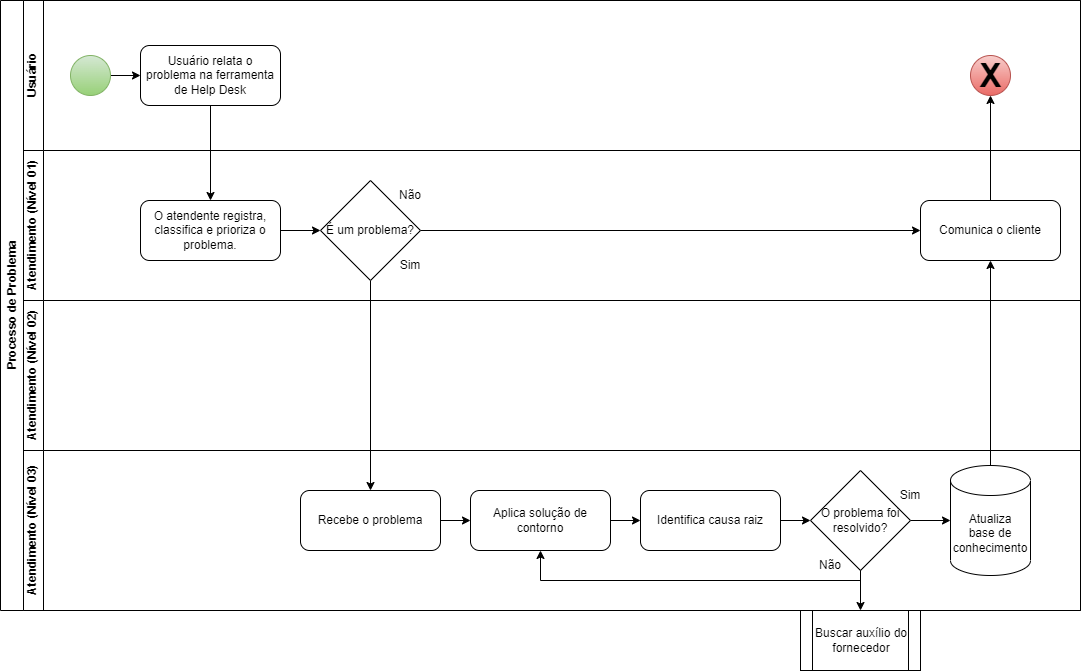

The diagram above was exported from draw.io. Its source (the exported page's mxGraphModel, read from the mxfile embedded in the PNG):
<mxGraphModel dx="1313" dy="1845" grid="1" gridSize="10" guides="1" tooltips="1" connect="1" arrows="1" fold="1" page="1" pageScale="1" pageWidth="827" pageHeight="1169" math="0" shadow="0">
  <root>
    <mxCell id="0" />
    <mxCell id="1" parent="0" />
    <mxCell id="lXOMpd0KykhnTVvYJrXc-2" value="Usuário" style="swimlane;horizontal=0;whiteSpace=wrap;html=1;" vertex="1" parent="1">
      <mxGeometry x="60" y="-120" width="1060" height="150" as="geometry" />
    </mxCell>
    <mxCell id="lXOMpd0KykhnTVvYJrXc-3" value="Atendimento (Nível 01)" style="swimlane;horizontal=0;whiteSpace=wrap;html=1;" vertex="1" parent="1">
      <mxGeometry x="60" y="30" width="1060" height="150" as="geometry" />
    </mxCell>
    <mxCell id="lXOMpd0KykhnTVvYJrXc-4" value="Atendimento (Nível 02)" style="swimlane;horizontal=0;whiteSpace=wrap;html=1;" vertex="1" parent="1">
      <mxGeometry x="60" y="180" width="1060" height="150" as="geometry" />
    </mxCell>
    <mxCell id="lXOMpd0KykhnTVvYJrXc-5" value="Atendimento (Nível 03)" style="swimlane;horizontal=0;whiteSpace=wrap;html=1;" vertex="1" parent="1">
      <mxGeometry x="60" y="330" width="1060" height="160" as="geometry" />
    </mxCell>
    <mxCell id="lXOMpd0KykhnTVvYJrXc-7" value="Processo de Problema" style="swimlane;horizontal=0;whiteSpace=wrap;html=1;fontColor=#000000;" vertex="1" parent="1">
      <mxGeometry x="40" y="-120" width="1080" height="610" as="geometry" />
    </mxCell>
    <mxCell id="lXOMpd0KykhnTVvYJrXc-13" value="" style="edgeStyle=orthogonalEdgeStyle;rounded=0;orthogonalLoop=1;jettySize=auto;html=1;" edge="1" parent="lXOMpd0KykhnTVvYJrXc-7" source="lXOMpd0KykhnTVvYJrXc-6" target="lXOMpd0KykhnTVvYJrXc-9">
      <mxGeometry relative="1" as="geometry" />
    </mxCell>
    <mxCell id="lXOMpd0KykhnTVvYJrXc-6" value="" style="ellipse;whiteSpace=wrap;html=1;aspect=fixed;fillColor=#d5e8d4;gradientColor=#97d077;strokeColor=#82b366;" vertex="1" parent="lXOMpd0KykhnTVvYJrXc-7">
      <mxGeometry x="70" y="55" width="40" height="40" as="geometry" />
    </mxCell>
    <mxCell id="lXOMpd0KykhnTVvYJrXc-14" value="" style="edgeStyle=orthogonalEdgeStyle;rounded=0;orthogonalLoop=1;jettySize=auto;html=1;" edge="1" parent="lXOMpd0KykhnTVvYJrXc-7" source="lXOMpd0KykhnTVvYJrXc-9" target="lXOMpd0KykhnTVvYJrXc-10">
      <mxGeometry relative="1" as="geometry" />
    </mxCell>
    <mxCell id="lXOMpd0KykhnTVvYJrXc-9" value="Usuário relata o problema na ferramenta de Help Desk" style="rounded=1;whiteSpace=wrap;html=1;" vertex="1" parent="lXOMpd0KykhnTVvYJrXc-7">
      <mxGeometry x="140" y="45" width="140" height="60" as="geometry" />
    </mxCell>
    <mxCell id="lXOMpd0KykhnTVvYJrXc-15" value="" style="edgeStyle=orthogonalEdgeStyle;rounded=0;orthogonalLoop=1;jettySize=auto;html=1;" edge="1" parent="lXOMpd0KykhnTVvYJrXc-7" source="lXOMpd0KykhnTVvYJrXc-10" target="lXOMpd0KykhnTVvYJrXc-12">
      <mxGeometry relative="1" as="geometry" />
    </mxCell>
    <mxCell id="lXOMpd0KykhnTVvYJrXc-10" value="O atendente registra, classifica e prioriza o problema." style="rounded=1;whiteSpace=wrap;html=1;" vertex="1" parent="lXOMpd0KykhnTVvYJrXc-7">
      <mxGeometry x="140" y="200" width="140" height="60" as="geometry" />
    </mxCell>
    <mxCell id="lXOMpd0KykhnTVvYJrXc-17" style="edgeStyle=orthogonalEdgeStyle;rounded=0;orthogonalLoop=1;jettySize=auto;html=1;" edge="1" parent="lXOMpd0KykhnTVvYJrXc-7" source="lXOMpd0KykhnTVvYJrXc-12" target="lXOMpd0KykhnTVvYJrXc-16">
      <mxGeometry relative="1" as="geometry" />
    </mxCell>
    <mxCell id="lXOMpd0KykhnTVvYJrXc-44" style="edgeStyle=orthogonalEdgeStyle;rounded=0;orthogonalLoop=1;jettySize=auto;html=1;exitX=1;exitY=0.5;exitDx=0;exitDy=0;entryX=0;entryY=0.5;entryDx=0;entryDy=0;" edge="1" parent="lXOMpd0KykhnTVvYJrXc-7" source="lXOMpd0KykhnTVvYJrXc-12" target="lXOMpd0KykhnTVvYJrXc-37">
      <mxGeometry relative="1" as="geometry" />
    </mxCell>
    <mxCell id="lXOMpd0KykhnTVvYJrXc-12" value="É um problema?" style="rhombus;whiteSpace=wrap;html=1;" vertex="1" parent="lXOMpd0KykhnTVvYJrXc-7">
      <mxGeometry x="320" y="180" width="100" height="100" as="geometry" />
    </mxCell>
    <mxCell id="lXOMpd0KykhnTVvYJrXc-23" value="" style="edgeStyle=orthogonalEdgeStyle;rounded=0;orthogonalLoop=1;jettySize=auto;html=1;" edge="1" parent="lXOMpd0KykhnTVvYJrXc-7" source="lXOMpd0KykhnTVvYJrXc-16" target="lXOMpd0KykhnTVvYJrXc-21">
      <mxGeometry relative="1" as="geometry" />
    </mxCell>
    <mxCell id="lXOMpd0KykhnTVvYJrXc-16" value="Recebe o problema" style="rounded=1;whiteSpace=wrap;html=1;" vertex="1" parent="lXOMpd0KykhnTVvYJrXc-7">
      <mxGeometry x="300" y="490" width="140" height="60" as="geometry" />
    </mxCell>
    <mxCell id="lXOMpd0KykhnTVvYJrXc-19" value="Sim" style="text;html=1;strokeColor=none;fillColor=none;align=center;verticalAlign=middle;whiteSpace=wrap;rounded=0;" vertex="1" parent="lXOMpd0KykhnTVvYJrXc-7">
      <mxGeometry x="380" y="250" width="60" height="30" as="geometry" />
    </mxCell>
    <mxCell id="lXOMpd0KykhnTVvYJrXc-20" value="Não" style="text;html=1;strokeColor=none;fillColor=none;align=center;verticalAlign=middle;whiteSpace=wrap;rounded=0;" vertex="1" parent="lXOMpd0KykhnTVvYJrXc-7">
      <mxGeometry x="380" y="180" width="60" height="30" as="geometry" />
    </mxCell>
    <mxCell id="lXOMpd0KykhnTVvYJrXc-24" value="" style="edgeStyle=orthogonalEdgeStyle;rounded=0;orthogonalLoop=1;jettySize=auto;html=1;" edge="1" parent="lXOMpd0KykhnTVvYJrXc-7" source="lXOMpd0KykhnTVvYJrXc-21" target="lXOMpd0KykhnTVvYJrXc-22">
      <mxGeometry relative="1" as="geometry" />
    </mxCell>
    <mxCell id="lXOMpd0KykhnTVvYJrXc-21" value="Aplica solução de contorno" style="rounded=1;whiteSpace=wrap;html=1;" vertex="1" parent="lXOMpd0KykhnTVvYJrXc-7">
      <mxGeometry x="470" y="490" width="140" height="60" as="geometry" />
    </mxCell>
    <mxCell id="lXOMpd0KykhnTVvYJrXc-31" style="edgeStyle=orthogonalEdgeStyle;rounded=0;orthogonalLoop=1;jettySize=auto;html=1;exitX=1;exitY=0.5;exitDx=0;exitDy=0;entryX=0;entryY=0.5;entryDx=0;entryDy=0;" edge="1" parent="lXOMpd0KykhnTVvYJrXc-7" source="lXOMpd0KykhnTVvYJrXc-22" target="lXOMpd0KykhnTVvYJrXc-26">
      <mxGeometry relative="1" as="geometry" />
    </mxCell>
    <mxCell id="lXOMpd0KykhnTVvYJrXc-22" value="Identifica causa raiz" style="rounded=1;whiteSpace=wrap;html=1;" vertex="1" parent="lXOMpd0KykhnTVvYJrXc-7">
      <mxGeometry x="640" y="490" width="140" height="60" as="geometry" />
    </mxCell>
    <mxCell id="lXOMpd0KykhnTVvYJrXc-35" style="edgeStyle=orthogonalEdgeStyle;rounded=0;orthogonalLoop=1;jettySize=auto;html=1;exitX=1;exitY=0.5;exitDx=0;exitDy=0;entryX=0;entryY=0.5;entryDx=0;entryDy=0;entryPerimeter=0;" edge="1" parent="lXOMpd0KykhnTVvYJrXc-7" source="lXOMpd0KykhnTVvYJrXc-26" target="lXOMpd0KykhnTVvYJrXc-34">
      <mxGeometry relative="1" as="geometry" />
    </mxCell>
    <mxCell id="lXOMpd0KykhnTVvYJrXc-46" style="edgeStyle=orthogonalEdgeStyle;rounded=0;orthogonalLoop=1;jettySize=auto;html=1;entryX=0.5;entryY=1;entryDx=0;entryDy=0;" edge="1" parent="lXOMpd0KykhnTVvYJrXc-7" source="lXOMpd0KykhnTVvYJrXc-26" target="lXOMpd0KykhnTVvYJrXc-21">
      <mxGeometry relative="1" as="geometry">
        <Array as="points">
          <mxPoint x="860" y="580" />
          <mxPoint x="540" y="580" />
        </Array>
      </mxGeometry>
    </mxCell>
    <mxCell id="lXOMpd0KykhnTVvYJrXc-26" value="O problema foi resolvido?" style="rhombus;whiteSpace=wrap;html=1;" vertex="1" parent="lXOMpd0KykhnTVvYJrXc-7">
      <mxGeometry x="810" y="470" width="100" height="100" as="geometry" />
    </mxCell>
    <mxCell id="lXOMpd0KykhnTVvYJrXc-27" value="Sim" style="text;html=1;strokeColor=none;fillColor=none;align=center;verticalAlign=middle;whiteSpace=wrap;rounded=0;" vertex="1" parent="lXOMpd0KykhnTVvYJrXc-7">
      <mxGeometry x="880" y="480" width="60" height="30" as="geometry" />
    </mxCell>
    <mxCell id="lXOMpd0KykhnTVvYJrXc-28" value="Não" style="text;html=1;strokeColor=none;fillColor=none;align=center;verticalAlign=middle;whiteSpace=wrap;rounded=0;" vertex="1" parent="lXOMpd0KykhnTVvYJrXc-7">
      <mxGeometry x="800" y="550" width="60" height="30" as="geometry" />
    </mxCell>
    <mxCell id="lXOMpd0KykhnTVvYJrXc-38" style="edgeStyle=orthogonalEdgeStyle;rounded=0;orthogonalLoop=1;jettySize=auto;html=1;exitX=0.5;exitY=0;exitDx=0;exitDy=0;exitPerimeter=0;" edge="1" parent="lXOMpd0KykhnTVvYJrXc-7" source="lXOMpd0KykhnTVvYJrXc-34" target="lXOMpd0KykhnTVvYJrXc-37">
      <mxGeometry relative="1" as="geometry" />
    </mxCell>
    <mxCell id="lXOMpd0KykhnTVvYJrXc-34" value="Atualiza &lt;br&gt;base de conhecimento" style="shape=cylinder3;whiteSpace=wrap;html=1;boundedLbl=1;backgroundOutline=1;size=15;" vertex="1" parent="lXOMpd0KykhnTVvYJrXc-7">
      <mxGeometry x="950" y="465" width="80" height="110" as="geometry" />
    </mxCell>
    <mxCell id="lXOMpd0KykhnTVvYJrXc-40" style="edgeStyle=orthogonalEdgeStyle;rounded=0;orthogonalLoop=1;jettySize=auto;html=1;exitX=0.5;exitY=0;exitDx=0;exitDy=0;entryX=0.5;entryY=1;entryDx=0;entryDy=0;" edge="1" parent="lXOMpd0KykhnTVvYJrXc-7" source="lXOMpd0KykhnTVvYJrXc-37" target="lXOMpd0KykhnTVvYJrXc-39">
      <mxGeometry relative="1" as="geometry" />
    </mxCell>
    <mxCell id="lXOMpd0KykhnTVvYJrXc-37" value="Comunica o cliente" style="rounded=1;whiteSpace=wrap;html=1;" vertex="1" parent="lXOMpd0KykhnTVvYJrXc-7">
      <mxGeometry x="920" y="200" width="140" height="60" as="geometry" />
    </mxCell>
    <mxCell id="lXOMpd0KykhnTVvYJrXc-39" value="" style="ellipse;whiteSpace=wrap;html=1;aspect=fixed;fillColor=#f8cecc;gradientColor=#ea6b66;strokeColor=#b85450;" vertex="1" parent="lXOMpd0KykhnTVvYJrXc-7">
      <mxGeometry x="970" y="55" width="40" height="40" as="geometry" />
    </mxCell>
    <mxCell id="lXOMpd0KykhnTVvYJrXc-42" value="X" style="text;html=1;align=center;verticalAlign=middle;resizable=0;points=[];autosize=1;fontStyle=1;fontSize=33;fontColor=#000000;" vertex="1" parent="lXOMpd0KykhnTVvYJrXc-7">
      <mxGeometry x="965" y="50" width="50" height="50" as="geometry" />
    </mxCell>
    <mxCell id="lXOMpd0KykhnTVvYJrXc-32" value="Buscar auxílio do fornecedor" style="shape=process;whiteSpace=wrap;html=1;backgroundOutline=1;" vertex="1" parent="1">
      <mxGeometry x="840" y="490" width="120" height="60" as="geometry" />
    </mxCell>
    <mxCell id="lXOMpd0KykhnTVvYJrXc-33" style="edgeStyle=orthogonalEdgeStyle;rounded=0;orthogonalLoop=1;jettySize=auto;html=1;exitX=0.5;exitY=1;exitDx=0;exitDy=0;entryX=0.5;entryY=0;entryDx=0;entryDy=0;" edge="1" parent="1" source="lXOMpd0KykhnTVvYJrXc-26" target="lXOMpd0KykhnTVvYJrXc-32">
      <mxGeometry relative="1" as="geometry" />
    </mxCell>
  </root>
</mxGraphModel>